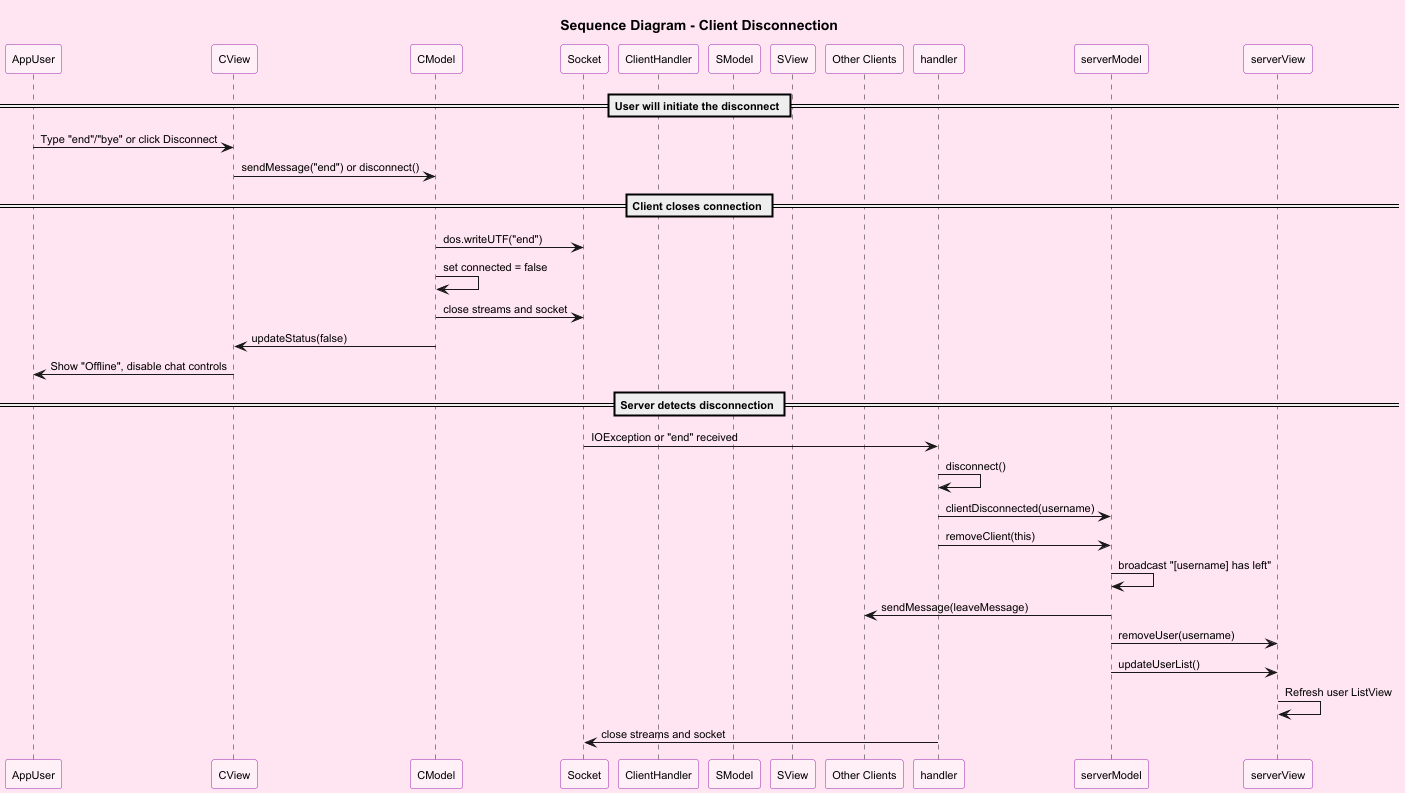

The diagram above was rendered by PlantUML. Its source (embedded in the PNG):
@startuml Sequence Diagram - Client Disconnection
skinparam backgroundColor #FFE5F1
skinparam defaultFontSize 11
skinparam sequenceParticipant {
    backgroundColor #FFF0F8
    borderColor #9C27B0
}

title Sequence Diagram - Client Disconnection 
participant "AppUser" as user
participant "CView" as view
participant "CModel" as model
participant "Socket" as socket
participant "ClientHandler" as Handler
participant "SModel" as ServerModel
participant "SView" as ServerView
participant "Other Clients" as others

== User will initiate the disconnect ==
user -> view : Type "end"/"bye" or click Disconnect
view -> model : sendMessage("end") or disconnect()

== Client closes connection ==
model -> socket : dos.writeUTF("end")
model -> model : set connected = false
model -> socket : close streams and socket
model -> view : updateStatus(false)
view -> user : Show "Offline", disable chat controls

== Server detects disconnection ==
socket -> handler : IOException or "end" received
handler -> handler : disconnect()
handler -> serverModel : clientDisconnected(username)
handler -> serverModel : removeClient(this)

serverModel -> serverModel : broadcast "[username] has left"
serverModel -> others : sendMessage(leaveMessage)
serverModel -> serverView : removeUser(username)
serverModel -> serverView : updateUserList()
serverView -> serverView : Refresh user ListView

handler -> socket : close streams and socket
deactivate handler

@enduml